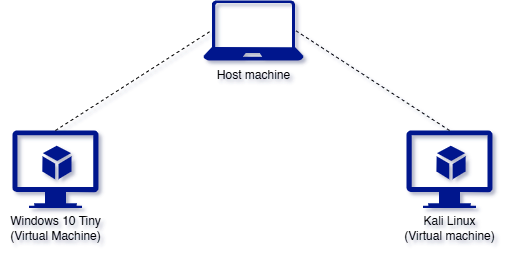

The diagram above was exported from draw.io. Its source (the exported page's mxGraphModel, read from the mxfile embedded in the PNG):
<mxGraphModel dx="880" dy="472" grid="1" gridSize="10" guides="1" tooltips="1" connect="1" arrows="1" fold="1" page="1" pageScale="1" pageWidth="850" pageHeight="1100" background="#ffffff" math="0" shadow="1">
  <root>
    <mxCell id="0" />
    <mxCell id="1" parent="0" />
    <mxCell id="Mxiincb7SzIpkO5e7cIf-2" value="" style="sketch=0;aspect=fixed;pointerEvents=1;shadow=0;dashed=0;html=1;strokeColor=none;labelPosition=center;verticalLabelPosition=bottom;verticalAlign=top;align=center;fillColor=#00188D;shape=mxgraph.azure.virtual_machine_feature" vertex="1" parent="1">
      <mxGeometry x="633" y="240" width="86.11" height="77.5" as="geometry" />
    </mxCell>
    <mxCell id="Mxiincb7SzIpkO5e7cIf-3" value="" style="sketch=0;aspect=fixed;pointerEvents=1;shadow=0;dashed=0;html=1;strokeColor=none;labelPosition=center;verticalLabelPosition=bottom;verticalAlign=top;align=center;fillColor=#00188D;shape=mxgraph.azure.virtual_machine_feature" vertex="1" parent="1">
      <mxGeometry x="238.89" y="240" width="86.11" height="77.5" as="geometry" />
    </mxCell>
    <mxCell id="Mxiincb7SzIpkO5e7cIf-4" value="Host machine" style="text;html=1;align=center;verticalAlign=middle;resizable=0;points=[];autosize=1;strokeColor=none;fillColor=none;" vertex="1" parent="1">
      <mxGeometry x="430" y="170" width="100" height="30" as="geometry" />
    </mxCell>
    <mxCell id="Mxiincb7SzIpkO5e7cIf-5" value="Windows 10 Tiny&lt;div&gt;(Virtual Machine&lt;span style=&quot;background-color: transparent; color: light-dark(rgb(0, 0, 0), rgb(255, 255, 255));&quot;&gt;)&lt;/span&gt;&lt;/div&gt;" style="text;html=1;align=center;verticalAlign=middle;resizable=0;points=[];autosize=1;strokeColor=none;fillColor=none;" vertex="1" parent="1">
      <mxGeometry x="226.94" y="317.5" width="110" height="40" as="geometry" />
    </mxCell>
    <mxCell id="Mxiincb7SzIpkO5e7cIf-6" value="Kali Linux&lt;div&gt;(Virtual machine)&lt;/div&gt;" style="text;html=1;align=center;verticalAlign=middle;resizable=0;points=[];autosize=1;strokeColor=none;fillColor=none;" vertex="1" parent="1">
      <mxGeometry x="621.06" y="317.5" width="110" height="40" as="geometry" />
    </mxCell>
    <mxCell id="Mxiincb7SzIpkO5e7cIf-7" value="" style="sketch=0;aspect=fixed;pointerEvents=1;shadow=0;dashed=0;html=1;strokeColor=none;labelPosition=center;verticalLabelPosition=bottom;verticalAlign=top;align=center;fillColor=#00188D;shape=mxgraph.azure.laptop" vertex="1" parent="1">
      <mxGeometry x="430" y="110" width="100" height="60" as="geometry" />
    </mxCell>
    <mxCell id="Mxiincb7SzIpkO5e7cIf-9" value="" style="endArrow=none;dashed=1;html=1;rounded=0;entryX=0.08;entryY=0.5;entryDx=0;entryDy=0;entryPerimeter=0;exitX=0.5;exitY=0;exitDx=0;exitDy=0;exitPerimeter=0;" edge="1" parent="1" source="Mxiincb7SzIpkO5e7cIf-3" target="Mxiincb7SzIpkO5e7cIf-7">
      <mxGeometry width="50" height="50" relative="1" as="geometry">
        <mxPoint x="300" y="240" as="sourcePoint" />
        <mxPoint x="375" y="190" as="targetPoint" />
      </mxGeometry>
    </mxCell>
    <mxCell id="Mxiincb7SzIpkO5e7cIf-10" value="" style="endArrow=none;dashed=1;html=1;rounded=0;entryX=0.92;entryY=0.5;entryDx=0;entryDy=0;entryPerimeter=0;exitX=0.5;exitY=0;exitDx=0;exitDy=0;exitPerimeter=0;" edge="1" parent="1" source="Mxiincb7SzIpkO5e7cIf-2" target="Mxiincb7SzIpkO5e7cIf-7">
      <mxGeometry width="50" height="50" relative="1" as="geometry">
        <mxPoint x="380" y="230.5" as="sourcePoint" />
        <mxPoint x="520" y="139.5" as="targetPoint" />
      </mxGeometry>
    </mxCell>
  </root>
</mxGraphModel>